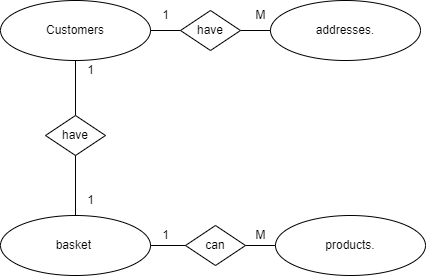

The diagram above was exported from draw.io. Its source (the exported page's mxGraphModel, read from the mxfile embedded in the PNG):
<mxGraphModel dx="1391" dy="934" grid="1" gridSize="10" guides="1" tooltips="1" connect="1" arrows="1" fold="1" page="1" pageScale="1" pageWidth="850" pageHeight="1100" math="0" shadow="0">
  <root>
    <mxCell id="0" />
    <mxCell id="1" parent="0" />
    <mxCell id="CrABqXIc2d2NGzmwTYA--1" value="Customers" style="ellipse;whiteSpace=wrap;html=1;" vertex="1" parent="1">
      <mxGeometry x="-15" y="315" width="150" height="60" as="geometry" />
    </mxCell>
    <mxCell id="CrABqXIc2d2NGzmwTYA--2" value="addresses." style="ellipse;whiteSpace=wrap;html=1;" vertex="1" parent="1">
      <mxGeometry x="255" y="315" width="150" height="60" as="geometry" />
    </mxCell>
    <mxCell id="CrABqXIc2d2NGzmwTYA--3" value="products." style="ellipse;whiteSpace=wrap;html=1;" vertex="1" parent="1">
      <mxGeometry x="260" y="530" width="150" height="60" as="geometry" />
    </mxCell>
    <mxCell id="CrABqXIc2d2NGzmwTYA--5" value="" style="endArrow=none;html=1;rounded=0;entryX=0;entryY=0.5;entryDx=0;entryDy=0;exitX=1;exitY=0.5;exitDx=0;exitDy=0;startArrow=none;" edge="1" parent="1" source="CrABqXIc2d2NGzmwTYA--39" target="CrABqXIc2d2NGzmwTYA--2">
      <mxGeometry width="50" height="50" relative="1" as="geometry">
        <mxPoint x="220" y="430" as="sourcePoint" />
        <mxPoint x="270" y="380" as="targetPoint" />
      </mxGeometry>
    </mxCell>
    <mxCell id="CrABqXIc2d2NGzmwTYA--8" value="basket&amp;nbsp;" style="ellipse;whiteSpace=wrap;html=1;" vertex="1" parent="1">
      <mxGeometry x="-15" y="530" width="150" height="60" as="geometry" />
    </mxCell>
    <mxCell id="CrABqXIc2d2NGzmwTYA--9" value="" style="endArrow=none;html=1;rounded=0;entryX=0.5;entryY=1;entryDx=0;entryDy=0;startArrow=none;" edge="1" parent="1" source="CrABqXIc2d2NGzmwTYA--47" target="CrABqXIc2d2NGzmwTYA--1">
      <mxGeometry width="50" height="50" relative="1" as="geometry">
        <mxPoint x="330" y="440" as="sourcePoint" />
        <mxPoint x="180" y="440" as="targetPoint" />
      </mxGeometry>
    </mxCell>
    <mxCell id="CrABqXIc2d2NGzmwTYA--10" value="" style="endArrow=none;html=1;rounded=0;entryX=0;entryY=0.5;entryDx=0;entryDy=0;exitX=1;exitY=0.5;exitDx=0;exitDy=0;startArrow=none;" edge="1" parent="1" source="CrABqXIc2d2NGzmwTYA--49" target="CrABqXIc2d2NGzmwTYA--3">
      <mxGeometry width="50" height="50" relative="1" as="geometry">
        <mxPoint x="201.96699141100885" y="558.7867965644036" as="sourcePoint" />
        <mxPoint x="105" y="470" as="targetPoint" />
      </mxGeometry>
    </mxCell>
    <mxCell id="CrABqXIc2d2NGzmwTYA--39" value="have" style="rhombus;whiteSpace=wrap;html=1;rotation=0;" vertex="1" parent="1">
      <mxGeometry x="165" y="325" width="60" height="40" as="geometry" />
    </mxCell>
    <mxCell id="CrABqXIc2d2NGzmwTYA--40" value="" style="endArrow=none;html=1;rounded=0;entryX=0;entryY=0.5;entryDx=0;entryDy=0;exitX=1;exitY=0.5;exitDx=0;exitDy=0;" edge="1" parent="1" source="CrABqXIc2d2NGzmwTYA--1" target="CrABqXIc2d2NGzmwTYA--39">
      <mxGeometry width="50" height="50" relative="1" as="geometry">
        <mxPoint x="126.04999999999995" y="402.9999999999998" as="sourcePoint" />
        <mxPoint x="191.96699141100896" y="291.21320343559637" as="targetPoint" />
      </mxGeometry>
    </mxCell>
    <mxCell id="CrABqXIc2d2NGzmwTYA--41" value="1" style="text;html=1;align=center;verticalAlign=middle;resizable=0;points=[];autosize=1;strokeColor=none;fillColor=none;" vertex="1" parent="1">
      <mxGeometry x="135" y="315" width="30" height="30" as="geometry" />
    </mxCell>
    <mxCell id="CrABqXIc2d2NGzmwTYA--42" value="M" style="text;html=1;align=center;verticalAlign=middle;resizable=0;points=[];autosize=1;strokeColor=none;fillColor=none;" vertex="1" parent="1">
      <mxGeometry x="230" y="315" width="30" height="30" as="geometry" />
    </mxCell>
    <mxCell id="CrABqXIc2d2NGzmwTYA--43" value="1" style="text;html=1;align=center;verticalAlign=middle;resizable=0;points=[];autosize=1;strokeColor=none;fillColor=none;" vertex="1" parent="1">
      <mxGeometry x="135" y="535" width="30" height="30" as="geometry" />
    </mxCell>
    <mxCell id="CrABqXIc2d2NGzmwTYA--44" value="M" style="text;html=1;align=center;verticalAlign=middle;resizable=0;points=[];autosize=1;strokeColor=none;fillColor=none;" vertex="1" parent="1">
      <mxGeometry x="230" y="535" width="30" height="30" as="geometry" />
    </mxCell>
    <mxCell id="CrABqXIc2d2NGzmwTYA--45" value="1" style="text;html=1;align=center;verticalAlign=middle;resizable=0;points=[];autosize=1;strokeColor=none;fillColor=none;" vertex="1" parent="1">
      <mxGeometry x="60" y="370" width="30" height="30" as="geometry" />
    </mxCell>
    <mxCell id="CrABqXIc2d2NGzmwTYA--46" value="1" style="text;html=1;align=center;verticalAlign=middle;resizable=0;points=[];autosize=1;strokeColor=none;fillColor=none;" vertex="1" parent="1">
      <mxGeometry x="60" y="500" width="30" height="30" as="geometry" />
    </mxCell>
    <mxCell id="CrABqXIc2d2NGzmwTYA--47" value="have" style="rhombus;whiteSpace=wrap;html=1;rotation=0;" vertex="1" parent="1">
      <mxGeometry x="30" y="430" width="60" height="40" as="geometry" />
    </mxCell>
    <mxCell id="CrABqXIc2d2NGzmwTYA--48" value="" style="endArrow=none;html=1;rounded=0;entryX=0.5;entryY=1;entryDx=0;entryDy=0;" edge="1" parent="1" source="CrABqXIc2d2NGzmwTYA--8" target="CrABqXIc2d2NGzmwTYA--47">
      <mxGeometry width="50" height="50" relative="1" as="geometry">
        <mxPoint x="191.96699141100896" y="548.7867965644036" as="sourcePoint" />
        <mxPoint x="94.99999999999994" y="460" as="targetPoint" />
      </mxGeometry>
    </mxCell>
    <mxCell id="CrABqXIc2d2NGzmwTYA--49" value="can" style="rhombus;whiteSpace=wrap;html=1;rotation=0;" vertex="1" parent="1">
      <mxGeometry x="170" y="540" width="60" height="40" as="geometry" />
    </mxCell>
    <mxCell id="CrABqXIc2d2NGzmwTYA--51" value="" style="endArrow=none;html=1;rounded=0;entryX=0;entryY=0.5;entryDx=0;entryDy=0;exitX=1;exitY=0.5;exitDx=0;exitDy=0;" edge="1" parent="1" source="CrABqXIc2d2NGzmwTYA--8" target="CrABqXIc2d2NGzmwTYA--49">
      <mxGeometry width="50" height="50" relative="1" as="geometry">
        <mxPoint x="298.1559119367432" y="548.8360720992596" as="sourcePoint" />
        <mxPoint x="368" y="458.01999999999987" as="targetPoint" />
      </mxGeometry>
    </mxCell>
  </root>
</mxGraphModel>